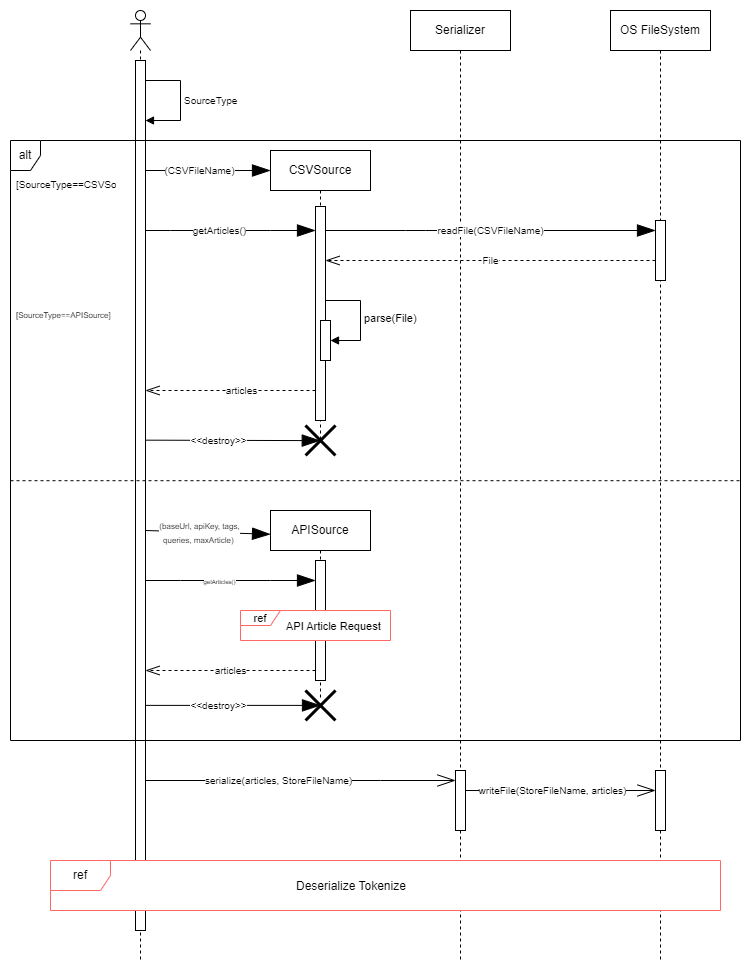

The diagram above was exported from draw.io. Its source (the exported page's mxGraphModel, read from the mxfile embedded in the PNG):
<mxGraphModel dx="1180" dy="-238" grid="1" gridSize="10" guides="1" tooltips="1" connect="1" arrows="1" fold="1" page="1" pageScale="1" pageWidth="850" pageHeight="1100" math="0" shadow="0">
  <root>
    <mxCell id="0" />
    <mxCell id="1" parent="0" />
    <mxCell id="KgcwhwzwJlgUO1JTBY_t-3" value="" style="shape=umlLifeline;perimeter=lifelinePerimeter;whiteSpace=wrap;html=1;container=1;dropTarget=0;collapsible=0;recursiveResize=0;outlineConnect=0;portConstraint=eastwest;newEdgeStyle={&quot;edgeStyle&quot;:&quot;elbowEdgeStyle&quot;,&quot;elbow&quot;:&quot;vertical&quot;,&quot;curved&quot;:0,&quot;rounded&quot;:0};participant=umlActor;size=40;" parent="1" vertex="1">
      <mxGeometry x="150" y="1120" width="20" height="950" as="geometry" />
    </mxCell>
    <mxCell id="KgcwhwzwJlgUO1JTBY_t-4" value="" style="html=1;points=[];perimeter=orthogonalPerimeter;outlineConnect=0;targetShapes=umlLifeline;portConstraint=eastwest;newEdgeStyle={&quot;edgeStyle&quot;:&quot;elbowEdgeStyle&quot;,&quot;elbow&quot;:&quot;vertical&quot;,&quot;curved&quot;:0,&quot;rounded&quot;:0};" parent="KgcwhwzwJlgUO1JTBY_t-3" vertex="1">
      <mxGeometry x="5" y="50" width="10" height="870" as="geometry" />
    </mxCell>
    <mxCell id="6_1-8qy97I9ZGp-JPqzc-2" value="&lt;font style=&quot;font-size: 10px;&quot;&gt;SourceType&lt;/font&gt;" style="html=1;align=left;spacingLeft=2;endArrow=block;rounded=0;edgeStyle=orthogonalEdgeStyle;curved=0;rounded=0;" parent="KgcwhwzwJlgUO1JTBY_t-3" source="KgcwhwzwJlgUO1JTBY_t-4" target="KgcwhwzwJlgUO1JTBY_t-4" edge="1">
      <mxGeometry relative="1" as="geometry">
        <mxPoint x="20" y="60" as="sourcePoint" />
        <Array as="points">
          <mxPoint x="50" y="70" />
          <mxPoint x="50" y="110" />
        </Array>
        <mxPoint x="20" y="90" as="targetPoint" />
      </mxGeometry>
    </mxCell>
    <mxCell id="6_1-8qy97I9ZGp-JPqzc-3" value="alt" style="shape=umlFrame;whiteSpace=wrap;html=1;pointerEvents=0;width=30;height=30;" parent="1" vertex="1">
      <mxGeometry x="30" y="1250" width="730" height="600" as="geometry" />
    </mxCell>
    <mxCell id="6_1-8qy97I9ZGp-JPqzc-4" value="&lt;font style=&quot;font-size: 10px;&quot;&gt;[SourceType==CSVSource]&lt;/font&gt;" style="text;strokeColor=none;fillColor=none;align=left;verticalAlign=top;spacingLeft=4;spacingRight=4;overflow=hidden;rotatable=0;points=[[0,0.5],[1,0.5]];portConstraint=eastwest;whiteSpace=wrap;html=1;" parent="1" vertex="1">
      <mxGeometry x="30" y="1280" width="110" height="26" as="geometry" />
    </mxCell>
    <mxCell id="6_1-8qy97I9ZGp-JPqzc-5" value="CSVSource" style="shape=umlLifeline;perimeter=lifelinePerimeter;whiteSpace=wrap;html=1;container=1;dropTarget=0;collapsible=0;recursiveResize=0;outlineConnect=0;portConstraint=eastwest;newEdgeStyle={&quot;edgeStyle&quot;:&quot;elbowEdgeStyle&quot;,&quot;elbow&quot;:&quot;vertical&quot;,&quot;curved&quot;:0,&quot;rounded&quot;:0};" parent="1" vertex="1">
      <mxGeometry x="290" y="1260" width="100" height="290" as="geometry" />
    </mxCell>
    <mxCell id="6_1-8qy97I9ZGp-JPqzc-6" value="" style="html=1;points=[];perimeter=orthogonalPerimeter;outlineConnect=0;targetShapes=umlLifeline;portConstraint=eastwest;newEdgeStyle={&quot;edgeStyle&quot;:&quot;elbowEdgeStyle&quot;,&quot;elbow&quot;:&quot;vertical&quot;,&quot;curved&quot;:0,&quot;rounded&quot;:0};" parent="6_1-8qy97I9ZGp-JPqzc-5" vertex="1">
      <mxGeometry x="45" y="56" width="10" height="214" as="geometry" />
    </mxCell>
    <mxCell id="WzOtO7L-p5QBb_bY3mz2-6" value="" style="html=1;points=[];perimeter=orthogonalPerimeter;outlineConnect=0;targetShapes=umlLifeline;portConstraint=eastwest;newEdgeStyle={&quot;edgeStyle&quot;:&quot;elbowEdgeStyle&quot;,&quot;elbow&quot;:&quot;vertical&quot;,&quot;curved&quot;:0,&quot;rounded&quot;:0};" parent="6_1-8qy97I9ZGp-JPqzc-5" vertex="1">
      <mxGeometry x="50" y="170" width="10" height="40" as="geometry" />
    </mxCell>
    <mxCell id="WzOtO7L-p5QBb_bY3mz2-7" value="parse(File)" style="html=1;align=left;spacingLeft=2;endArrow=block;rounded=0;edgeStyle=orthogonalEdgeStyle;curved=0;rounded=0;" parent="6_1-8qy97I9ZGp-JPqzc-5" source="6_1-8qy97I9ZGp-JPqzc-6" target="WzOtO7L-p5QBb_bY3mz2-6" edge="1">
      <mxGeometry relative="1" as="geometry">
        <mxPoint x="60" y="150" as="sourcePoint" />
        <Array as="points">
          <mxPoint x="90" y="150" />
          <mxPoint x="90" y="190" />
        </Array>
      </mxGeometry>
    </mxCell>
    <mxCell id="6_1-8qy97I9ZGp-JPqzc-15" value="&lt;font style=&quot;font-size: 10px;&quot;&gt;getArticles()&lt;/font&gt;" style="endArrow=blockThin;endSize=16;endFill=1;html=1;rounded=0;" parent="1" target="6_1-8qy97I9ZGp-JPqzc-6" edge="1">
      <mxGeometry x="-0.1333" width="160" relative="1" as="geometry">
        <mxPoint x="165" y="1340" as="sourcePoint" />
        <mxPoint x="315" y="1340" as="targetPoint" />
        <Array as="points">
          <mxPoint x="190" y="1340" />
          <mxPoint x="290" y="1340" />
        </Array>
        <mxPoint as="offset" />
      </mxGeometry>
    </mxCell>
    <mxCell id="6_1-8qy97I9ZGp-JPqzc-19" value="" style="endArrow=none;dashed=1;html=1;rounded=0;exitX=0;exitY=0.567;exitDx=0;exitDy=0;exitPerimeter=0;entryX=0.999;entryY=0.567;entryDx=0;entryDy=0;entryPerimeter=0;" parent="1" source="6_1-8qy97I9ZGp-JPqzc-3" target="6_1-8qy97I9ZGp-JPqzc-3" edge="1">
      <mxGeometry width="50" height="50" relative="1" as="geometry">
        <mxPoint x="260" y="1500" as="sourcePoint" />
        <mxPoint x="760" y="1410" as="targetPoint" />
      </mxGeometry>
    </mxCell>
    <mxCell id="6_1-8qy97I9ZGp-JPqzc-20" value="&lt;font style=&quot;font-size: 8px;&quot;&gt;[SourceType==APISource]&lt;/font&gt;" style="text;strokeColor=none;fillColor=none;align=left;verticalAlign=top;spacingLeft=4;spacingRight=4;overflow=hidden;rotatable=0;points=[[0,0.5],[1,0.5]];portConstraint=eastwest;whiteSpace=wrap;html=1;" parent="1" vertex="1">
      <mxGeometry x="30" y="1410" width="110" height="30" as="geometry" />
    </mxCell>
    <mxCell id="6_1-8qy97I9ZGp-JPqzc-21" value="APISource" style="shape=umlLifeline;perimeter=lifelinePerimeter;whiteSpace=wrap;html=1;container=1;dropTarget=0;collapsible=0;recursiveResize=0;outlineConnect=0;portConstraint=eastwest;newEdgeStyle={&quot;edgeStyle&quot;:&quot;elbowEdgeStyle&quot;,&quot;elbow&quot;:&quot;vertical&quot;,&quot;curved&quot;:0,&quot;rounded&quot;:0};" parent="1" vertex="1">
      <mxGeometry x="290" y="1620" width="100" height="190" as="geometry" />
    </mxCell>
    <mxCell id="6_1-8qy97I9ZGp-JPqzc-22" value="" style="html=1;points=[];perimeter=orthogonalPerimeter;outlineConnect=0;targetShapes=umlLifeline;portConstraint=eastwest;newEdgeStyle={&quot;edgeStyle&quot;:&quot;elbowEdgeStyle&quot;,&quot;elbow&quot;:&quot;vertical&quot;,&quot;curved&quot;:0,&quot;rounded&quot;:0};fillStyle=solid;" parent="6_1-8qy97I9ZGp-JPqzc-21" vertex="1">
      <mxGeometry x="45" y="50" width="10" height="120" as="geometry" />
    </mxCell>
    <mxCell id="6_1-8qy97I9ZGp-JPqzc-26" value="" style="shape=umlDestroy;whiteSpace=wrap;html=1;strokeWidth=3;targetShapes=umlLifeline;" parent="1" vertex="1">
      <mxGeometry x="325" y="1800" width="30" height="30" as="geometry" />
    </mxCell>
    <mxCell id="NDGKZVB12Xw6W9YrpPGg-1" value="Serializer" style="shape=umlLifeline;perimeter=lifelinePerimeter;whiteSpace=wrap;html=1;container=1;dropTarget=0;collapsible=0;recursiveResize=0;outlineConnect=0;portConstraint=eastwest;newEdgeStyle={&quot;edgeStyle&quot;:&quot;elbowEdgeStyle&quot;,&quot;elbow&quot;:&quot;vertical&quot;,&quot;curved&quot;:0,&quot;rounded&quot;:0};" parent="1" vertex="1">
      <mxGeometry x="430" y="1120" width="100" height="950" as="geometry" />
    </mxCell>
    <mxCell id="NDGKZVB12Xw6W9YrpPGg-2" value="" style="html=1;points=[];perimeter=orthogonalPerimeter;outlineConnect=0;targetShapes=umlLifeline;portConstraint=eastwest;newEdgeStyle={&quot;edgeStyle&quot;:&quot;elbowEdgeStyle&quot;,&quot;elbow&quot;:&quot;vertical&quot;,&quot;curved&quot;:0,&quot;rounded&quot;:0};" parent="NDGKZVB12Xw6W9YrpPGg-1" vertex="1">
      <mxGeometry x="45" y="760" width="10" height="60" as="geometry" />
    </mxCell>
    <mxCell id="NDGKZVB12Xw6W9YrpPGg-3" value="&lt;font style=&quot;font-size: 10px;&quot;&gt;serialize(articles, StoreFileName)&lt;/font&gt;" style="endArrow=openThin;endSize=16;endFill=0;html=1;rounded=0;" parent="1" target="NDGKZVB12Xw6W9YrpPGg-2" edge="1">
      <mxGeometry x="-0.1429" width="160" relative="1" as="geometry">
        <mxPoint x="165" y="1890" as="sourcePoint" />
        <mxPoint x="470" y="1880" as="targetPoint" />
        <mxPoint as="offset" />
        <Array as="points">
          <mxPoint x="250" y="1890" />
          <mxPoint x="400" y="1890" />
        </Array>
      </mxGeometry>
    </mxCell>
    <mxCell id="NDGKZVB12Xw6W9YrpPGg-4" value="OS FileSystem" style="shape=umlLifeline;perimeter=lifelinePerimeter;whiteSpace=wrap;html=1;container=1;dropTarget=0;collapsible=0;recursiveResize=0;outlineConnect=0;portConstraint=eastwest;newEdgeStyle={&quot;edgeStyle&quot;:&quot;elbowEdgeStyle&quot;,&quot;elbow&quot;:&quot;vertical&quot;,&quot;curved&quot;:0,&quot;rounded&quot;:0};" parent="1" vertex="1">
      <mxGeometry x="630" y="1120" width="100" height="950" as="geometry" />
    </mxCell>
    <mxCell id="NDGKZVB12Xw6W9YrpPGg-6" value="" style="html=1;points=[];perimeter=orthogonalPerimeter;outlineConnect=0;targetShapes=umlLifeline;portConstraint=eastwest;newEdgeStyle={&quot;edgeStyle&quot;:&quot;elbowEdgeStyle&quot;,&quot;elbow&quot;:&quot;vertical&quot;,&quot;curved&quot;:0,&quot;rounded&quot;:0};" parent="NDGKZVB12Xw6W9YrpPGg-4" vertex="1">
      <mxGeometry x="45" y="760" width="10" height="60" as="geometry" />
    </mxCell>
    <mxCell id="NDGKZVB12Xw6W9YrpPGg-7" value="" style="html=1;points=[];perimeter=orthogonalPerimeter;outlineConnect=0;targetShapes=umlLifeline;portConstraint=eastwest;newEdgeStyle={&quot;edgeStyle&quot;:&quot;elbowEdgeStyle&quot;,&quot;elbow&quot;:&quot;vertical&quot;,&quot;curved&quot;:0,&quot;rounded&quot;:0};" parent="NDGKZVB12Xw6W9YrpPGg-4" vertex="1">
      <mxGeometry x="45" y="210" width="10" height="60" as="geometry" />
    </mxCell>
    <mxCell id="NDGKZVB12Xw6W9YrpPGg-5" value="&lt;font style=&quot;font-size: 10px;&quot;&gt;writeFile(StoreFileName, articles)&lt;/font&gt;" style="endArrow=openThin;endSize=16;endFill=0;html=1;rounded=0;" parent="1" source="NDGKZVB12Xw6W9YrpPGg-2" target="NDGKZVB12Xw6W9YrpPGg-6" edge="1">
      <mxGeometry x="-0.0851" width="160" relative="1" as="geometry">
        <mxPoint x="490" y="1900" as="sourcePoint" />
        <mxPoint x="670" y="1900" as="targetPoint" />
        <mxPoint as="offset" />
        <Array as="points">
          <mxPoint x="580" y="1900" />
        </Array>
      </mxGeometry>
    </mxCell>
    <mxCell id="NDGKZVB12Xw6W9YrpPGg-8" value="&lt;font style=&quot;font-size: 10px;&quot;&gt;readFile(CSVFileName)&lt;/font&gt;" style="endArrow=blockThin;endSize=16;endFill=1;html=1;rounded=0;" parent="1" target="NDGKZVB12Xw6W9YrpPGg-7" edge="1">
      <mxGeometry width="160" relative="1" as="geometry">
        <mxPoint x="345" y="1340" as="sourcePoint" />
        <mxPoint x="630" y="1340" as="targetPoint" />
        <mxPoint as="offset" />
        <Array as="points">
          <mxPoint x="345" y="1340" />
          <mxPoint x="425" y="1340" />
          <mxPoint x="445" y="1340" />
        </Array>
      </mxGeometry>
    </mxCell>
    <mxCell id="NDGKZVB12Xw6W9YrpPGg-9" value="&lt;font style=&quot;font-size: 10px;&quot;&gt;File&lt;/font&gt;" style="endArrow=openThin;endSize=12;dashed=1;html=1;rounded=0;endFill=0;" parent="1" source="NDGKZVB12Xw6W9YrpPGg-7" target="6_1-8qy97I9ZGp-JPqzc-6" edge="1">
      <mxGeometry width="160" relative="1" as="geometry">
        <mxPoint x="630" y="1360" as="sourcePoint" />
        <mxPoint x="330" y="1370" as="targetPoint" />
        <Array as="points">
          <mxPoint x="620" y="1370" />
        </Array>
        <mxPoint as="offset" />
      </mxGeometry>
    </mxCell>
    <mxCell id="NDGKZVB12Xw6W9YrpPGg-24" value="&lt;font style=&quot;font-size: 11px;&quot;&gt;ref&lt;/font&gt;" style="shape=umlFrame;whiteSpace=wrap;html=1;pointerEvents=0;width=40;height=15;fillStyle=hatch;gradientColor=#FFFFFF;swimlaneFillColor=default;strokeColor=#FF6666;" parent="1" vertex="1">
      <mxGeometry x="260" y="1720" width="150" height="30" as="geometry" />
    </mxCell>
    <mxCell id="NDGKZVB12Xw6W9YrpPGg-26" value="&lt;font style=&quot;font-size: 11px;&quot;&gt;API Article Request&lt;/font&gt;" style="text;strokeColor=none;fillColor=none;align=left;verticalAlign=top;spacingLeft=4;spacingRight=4;overflow=hidden;rotatable=0;points=[[0,0.5],[1,0.5]];portConstraint=eastwest;whiteSpace=wrap;html=1;" parent="1" vertex="1">
      <mxGeometry x="300" y="1722" width="110" height="26" as="geometry" />
    </mxCell>
    <mxCell id="WzOtO7L-p5QBb_bY3mz2-1" value="ref" style="shape=umlFrame;whiteSpace=wrap;html=1;pointerEvents=0;swimlaneFillColor=default;gradientColor=#FFFFFF;strokeColor=#FF6666;" parent="1" vertex="1">
      <mxGeometry x="70" y="1970" width="670" height="50" as="geometry" />
    </mxCell>
    <mxCell id="WzOtO7L-p5QBb_bY3mz2-2" value="Deserialize Tokenize" style="text;strokeColor=none;fillColor=none;align=left;verticalAlign=top;spacingLeft=4;spacingRight=4;overflow=hidden;rotatable=0;points=[[0,0.5],[1,0.5]];portConstraint=eastwest;whiteSpace=wrap;html=1;" parent="1" vertex="1">
      <mxGeometry x="310" y="1982" width="130" height="26" as="geometry" />
    </mxCell>
    <mxCell id="WzOtO7L-p5QBb_bY3mz2-9" value="&lt;font style=&quot;font-size: 10px;&quot;&gt;articles&lt;/font&gt;" style="endArrow=openThin;endSize=12;dashed=1;html=1;rounded=0;endFill=0;" parent="1" source="6_1-8qy97I9ZGp-JPqzc-6" edge="1">
      <mxGeometry x="-0.1333" width="160" relative="1" as="geometry">
        <mxPoint x="315" y="1500" as="sourcePoint" />
        <mxPoint x="165" y="1500" as="targetPoint" />
        <Array as="points">
          <mxPoint x="290" y="1500" />
        </Array>
        <mxPoint as="offset" />
      </mxGeometry>
    </mxCell>
    <mxCell id="6_1-8qy97I9ZGp-JPqzc-17" value="" style="shape=umlDestroy;whiteSpace=wrap;html=1;strokeWidth=3;targetShapes=umlLifeline;" parent="1" vertex="1">
      <mxGeometry x="325" y="1535" width="30" height="30" as="geometry" />
    </mxCell>
    <mxCell id="WzOtO7L-p5QBb_bY3mz2-12" value="&lt;font style=&quot;font-size: 10px;&quot;&gt;(CSVFileName)&lt;/font&gt;" style="endArrow=blockThin;endSize=16;endFill=1;html=1;rounded=0;entryX=0;entryY=0.069;entryDx=0;entryDy=0;entryPerimeter=0;" parent="1" target="6_1-8qy97I9ZGp-JPqzc-5" edge="1">
      <mxGeometry x="-0.1429" width="160" relative="1" as="geometry">
        <mxPoint x="165" y="1280" as="sourcePoint" />
        <mxPoint x="270" y="1280" as="targetPoint" />
        <mxPoint as="offset" />
      </mxGeometry>
    </mxCell>
    <mxCell id="WzOtO7L-p5QBb_bY3mz2-13" value="&lt;font style=&quot;font-size: 10px;&quot;&gt;&amp;lt;&amp;lt;destroy&amp;gt;&amp;gt;&lt;/font&gt;" style="endArrow=blockThin;endSize=16;endFill=1;html=1;rounded=0;entryX=0.491;entryY=0.504;entryDx=0;entryDy=0;entryPerimeter=0;" parent="1" target="6_1-8qy97I9ZGp-JPqzc-17" edge="1">
      <mxGeometry x="-0.1613" width="160" relative="1" as="geometry">
        <mxPoint x="165" y="1549.66" as="sourcePoint" />
        <mxPoint x="320" y="1549.66" as="targetPoint" />
        <mxPoint as="offset" />
      </mxGeometry>
    </mxCell>
    <mxCell id="WzOtO7L-p5QBb_bY3mz2-14" value="&lt;font style=&quot;font-size: 8px;&quot;&gt;(baseUrl, apiKey, tags,&lt;br&gt;queries, maxArticle)&amp;nbsp;&lt;/font&gt;" style="endArrow=blockThin;endSize=16;endFill=1;html=1;rounded=0;entryX=0;entryY=0.125;entryDx=0;entryDy=0;entryPerimeter=0;" parent="1" target="6_1-8qy97I9ZGp-JPqzc-21" edge="1">
      <mxGeometry x="-0.1429" width="160" relative="1" as="geometry">
        <mxPoint x="165" y="1640" as="sourcePoint" />
        <mxPoint x="270" y="1640" as="targetPoint" />
        <mxPoint as="offset" />
      </mxGeometry>
    </mxCell>
    <mxCell id="WzOtO7L-p5QBb_bY3mz2-15" value="&lt;font style=&quot;font-size: 10px;&quot;&gt;&amp;lt;&amp;lt;destroy&amp;gt;&amp;gt;&lt;/font&gt;" style="endArrow=blockThin;endSize=16;endFill=1;html=1;rounded=0;" parent="1" edge="1">
      <mxGeometry x="-0.1613" width="160" relative="1" as="geometry">
        <mxPoint x="165" y="1814.89" as="sourcePoint" />
        <mxPoint x="340" y="1814.89" as="targetPoint" />
        <mxPoint as="offset" />
        <Array as="points">
          <mxPoint x="170" y="1814.89" />
        </Array>
      </mxGeometry>
    </mxCell>
    <mxCell id="WzOtO7L-p5QBb_bY3mz2-16" value="&lt;font style=&quot;font-size: 10px;&quot;&gt;articles&lt;/font&gt;" style="endArrow=openThin;endSize=12;dashed=1;html=1;rounded=0;endFill=0;" parent="1" edge="1">
      <mxGeometry width="160" relative="1" as="geometry">
        <mxPoint x="335" y="1780" as="sourcePoint" />
        <mxPoint x="165" y="1780" as="targetPoint" />
        <Array as="points">
          <mxPoint x="310" y="1780" />
          <mxPoint x="280" y="1780" />
        </Array>
        <mxPoint as="offset" />
      </mxGeometry>
    </mxCell>
    <mxCell id="WzOtO7L-p5QBb_bY3mz2-17" value="&lt;font style=&quot;font-size: 6px;&quot;&gt;getArticles()&lt;/font&gt;" style="endArrow=blockThin;endSize=16;endFill=1;html=1;rounded=0;" parent="1" edge="1">
      <mxGeometry x="-0.1333" width="160" relative="1" as="geometry">
        <mxPoint x="165" y="1690" as="sourcePoint" />
        <mxPoint x="335" y="1690" as="targetPoint" />
        <Array as="points">
          <mxPoint x="200" y="1690" />
          <mxPoint x="290" y="1690" />
        </Array>
        <mxPoint as="offset" />
      </mxGeometry>
    </mxCell>
  </root>
</mxGraphModel>